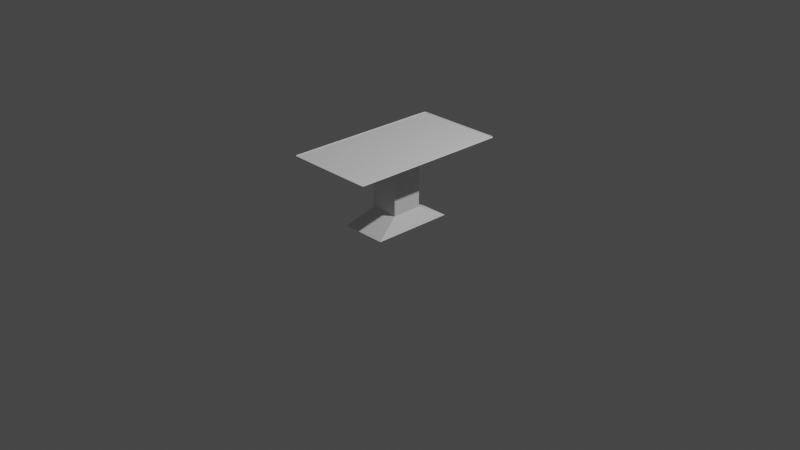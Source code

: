 # Source: Table.blend  (saved by Blender 3.4.6; exported with 4.5.12 LTS)
import bpy
from mathutils import Matrix  # noqa: F401  (used for matrix-valued properties, if any)

bpy.ops.wm.read_factory_settings(use_empty=True)
scene = bpy.context.scene
scene.name = 'Scene'

# ---- collections
col_collection = bpy.data.collections.new('Collection'); scene.collection.children.link(col_collection)

# ---- world
world_world = bpy.data.worlds.new('World'); scene.world = world_world
world_world.use_nodes = True; world_world.node_tree.nodes.clear()
_N = world_world.node_tree.nodes; _L = world_world.node_tree.links
n0 = _N.new('ShaderNodeOutputWorld'); n0.name = 'World Output'; n0.location = (300, 300)
n1 = _N.new('ShaderNodeBackground'); n1.name = 'Background'; n1.location = (10, 300)
n1.inputs[0].default_value = (0.05088, 0.05088, 0.05088, 1.0)
_L.new(n1.outputs[0], n0.inputs[0])
n0.is_active_output = True
world_world.color = (0.05088, 0.05088, 0.05088)
world_world.use_sun_shadow = False
world_world.sun_shadow_jitter_overblur = 0.0

# ---- cameras
cam_camera = bpy.data.cameras.new('Camera')
cam_camera.clip_end = 100.0
cam_camera.ortho_scale = 7.314

# ---- lights
light_light = bpy.data.lights.new('Light', 'POINT')
light_light.transmission_factor = 0.0
light_light.energy = 1000.0
light_light.shadow_soft_size = 0.1
light_light.shadow_maximum_resolution = 0.006
light_light.use_absolute_resolution = True

# ---- meshes
me_cube_001 = bpy.data.meshes.new('Cube.001')
me_cube_001.from_pydata([(-0.5042, 0.002584, -0.5577), (-0.5042, 0.002584, 0.461), (0.5145, 0.002584, -0.5577), (0.5145, 0.002584, 0.461), (-0.3116, -0.3097, -0.2387), (-0.3116, -1.334, -0.2387), (-0.3116, -1.334, 0.142), (-0.3116, -0.3097, 0.142), (0.3218, -1.334, -0.2387), (0.3218, -0.3097, -0.2387), (0.3218, -0.3097, 0.142), (0.3218, -1.334, 0.142), (-0.9841, -1.631, -1.048), (-0.979, -1.647, -1.032), (-1.0, -1.632, -1.033), (-0.9712, -1.662, -1.048), (-0.9886, -1.661, -1.032), (-0.9815, -1.64, -1.033), (-0.979, -1.647, 0.9357), (-0.9841, -1.631, 0.9515), (-1.0, -1.632, 0.9359), (-0.9712, -1.662, 0.9511), (-0.9815, -1.64, 0.9358), (-0.9886, -1.661, 0.9356), (0.9892, -1.647, -1.032), (0.9944, -1.631, -1.048), (1.011, -1.632, -1.033), (0.9815, -1.662, -1.048), (0.9918, -1.64, -1.033), (0.9988, -1.661, -1.032), (0.9944, -1.631, 0.9515), (0.9892, -1.647, 0.9357), (1.011, -1.632, 0.9359), (0.9815, -1.662, 0.9511), (0.9988, -1.661, 0.9356), (0.9918, -1.64, 0.9358)], [], [(4, 7, 1, 0), (0, 1, 3, 2), (33, 21, 19, 30), (32, 26, 29, 34), (3, 1, 7, 10), (10, 7, 6, 11), (0, 2, 9, 4), (4, 9, 8, 5), (2, 3, 10, 9), (9, 10, 11, 8), (17, 22, 6, 5), (5, 6, 7, 4), (24, 31, 18, 13), (8, 11, 35, 28), (14, 20, 23, 16), (11, 6, 22, 35), (5, 8, 28, 17), (12, 13, 14), (15, 16, 17), (18, 19, 20), (21, 22, 23), (24, 25, 26), (27, 28, 29), (30, 31, 32), (33, 34, 35), (15, 12, 14, 16), (13, 18, 20, 14), (19, 21, 23, 20), (22, 17, 16, 23), (33, 30, 32, 34), (31, 24, 26, 32), (25, 27, 29, 26), (28, 35, 34, 29), (17, 28, 27, 15), (24, 13, 12, 25), (35, 22, 21, 33), (18, 31, 30, 19), (15, 27, 25, 12)])
me_cube_001.polygons.foreach_set('use_smooth', [0, 0, 1, 1, 0, 0, 0, 0, 0, 0, 0, 0, 0, 0, 1, 0, 0, 0, 0, 0, 0, 0, 0, 0, 0, 1, 0, 1, 0, 1, 0, 1, 0, 0, 0, 0, 0, 1])
_uv = me_cube_001.uv_layers.new(name='UVMap')
_uv.uv.foreach_set('vector', [0.375, 0.1667, 0.625, 0.1667, 0.625, 0.25, 0.375, 0.25, 0.375, 0.25, 0.625, 0.25, 0.625, 0.5, 0.375, 0.5, 0.6199, 0.753, 0.6199, 0.9971, 0.63, 0.9987, 0.63, 0.7513, 0.6276, 0.7416, 0.3724, 0.7416, 0.3815, 0.7585, 0.6185, 0.7585, 0.625, 0.5, 0.875, 0.5, 0.875, 0.5833, 0.625, 0.5833, 0.625, 0.5833, 0.875, 0.5833, 0.875, 0.6667, 0.625, 0.6667, 0.125, 0.5, 0.375, 0.5, 0.375, 0.5833, 0.125, 0.5833, 0.125, 0.5833, 0.375, 0.5833, 0.375, 0.6667, 0.125, 0.6667, 0.375, 0.5, 0.625, 0.5, 0.625, 0.5833, 0.375, 0.5833, 0.375, 0.5833, 0.625, 0.5833, 0.625, 0.6667, 0.375, 0.6667, 0.375, 0.00163, 0.625, 0.00163, 0.625, 0.08333, 0.375, 0.08333, 0.375, 0.08333, 0.625, 0.08333, 0.625, 0.1667, 0.375, 0.1667, 0.377, 0.752, 0.623, 0.752, 0.623, 0.998, 0.377, 0.998, 0.375, 0.6667, 0.625, 0.6667, 0.625, 0.7484, 0.375, 0.7484, 0.377, 1.005, 0.623, 1.005, 0.623, 0.9953, 0.377, 0.9953, 0.625, 0.6667, 0.875, 0.6667, 0.875, 0.7484, 0.625, 0.7484, 0.125, 0.6667, 0.375, 0.6667, 0.375, 0.7484, 0.125, 0.7484, 0.37, 0.9986, 0.377, 0.998, 0.377, 1.005, 0.375, 0.997, 0.375, 0.9992, 0.375, 0.9983, 0.623, 0.998, 0.63, 0.9987, 0.623, 1.005, 0.625, 0.997, 0.625, 0.9983, 0.625, 0.9992, 0.377, 0.752, 0.37, 0.7513, 0.3724, 0.7416, 0.375, 0.753, 0.375, 0.7517, 0.375, 0.7508, 0.63, 0.7513, 0.623, 0.752, 0.6276, 0.7416, 0.625, 0.75, 0.623, 0.75, 0.6231, 0.75, 0.3801, 0.997, 0.37, 0.9986, 0.377, 1.005, 0.377, 0.9953, 0.377, 0.998, 0.623, 0.998, 0.623, 1.005, 0.377, 1.005, 0.63, 0.9987, 0.6199, 0.9971, 0.623, 0.9953, 0.623, 1.005, 0.623, 1.0, 0.377, 1.0, 0.377, 0.9953, 0.623, 0.9953, 0.6199, 0.753, 0.63, 0.7513, 0.6276, 0.7416, 0.6185, 0.7585, 0.623, 0.752, 0.377, 0.752, 0.3724, 0.7416, 0.6276, 0.7416, 0.37, 0.7513, 0.3801, 0.753, 0.3815, 0.7585, 0.3724, 0.7416, 0.375, 0.7484, 0.625, 0.7484, 0.6185, 0.7585, 0.3815, 0.7585, 0.375, 0.9983, 0.375, 0.7517, 0.3801, 0.753, 0.3801, 0.997, 0.377, 0.752, 0.377, 0.998, 0.37, 0.9986, 0.37, 0.7513, 0.625, 0.7517, 0.625, 0.9983, 0.6199, 0.9971, 0.6199, 0.753, 0.623, 0.998, 0.623, 0.752, 0.63, 0.7513, 0.63, 0.9987, 0.3801, 0.997, 0.3801, 0.753, 0.37, 0.7513, 0.37, 0.9986])
me_cube_001.update()

# ---- objects
ob_light = bpy.data.objects.new('Light', light_light)
ob_camera = bpy.data.objects.new('Camera', cam_camera)
ob_cube_001 = bpy.data.objects.new('Cube.001', me_cube_001)

# ---- transforms, parenting, visibility, modifiers, constraints
ob_light.location = (4.076, 1.005, 5.904)
ob_light.rotation_euler = (0.6503, 0.05522, 1.866)
ob_light.lock_rotations_4d = False
ob_light.empty_display_type = 'ARROWS'
ob_light.color = (0.0, 0.0, 0.0, 0.0)
ob_light.lineart.crease_threshold = 0.0
ob_camera.location = (7.359, -6.926, 4.958)
ob_camera.rotation_euler = (1.109, 0.0, 0.8149)
ob_camera.lock_rotations_4d = False
ob_camera.empty_display_type = 'ARROWS'
ob_camera.color = (0.0, 0.0, 0.0, 0.0)
ob_camera.display_type = 'WIRE'
ob_camera.lineart.crease_threshold = 0.0
ob_cube_001.location = (1.49e-08, 0.0, -2.98e-08)
ob_cube_001.rotation_euler = (4.712, 0.0, 0.0)
ob_cube_001.scale = (0.4868, 0.4868, 0.8711)

# ---- collection membership
col_collection.objects.link(ob_light)
col_collection.objects.link(ob_camera)
col_collection.objects.link(ob_cube_001)

# ---- scene / render settings (as saved in the file)
scene.camera = ob_camera
scene.frame_start = 1; scene.frame_end = 250; scene.frame_set(1)
scene.render.engine = 'BLENDER_EEVEE_NEXT'
scene.cycles.sampling_pattern = 'TABULATED_SOBOL'
scene.cycles.use_light_tree = False
scene.view_settings.view_transform = 'Filmic'
bpy.context.view_layer.update()
